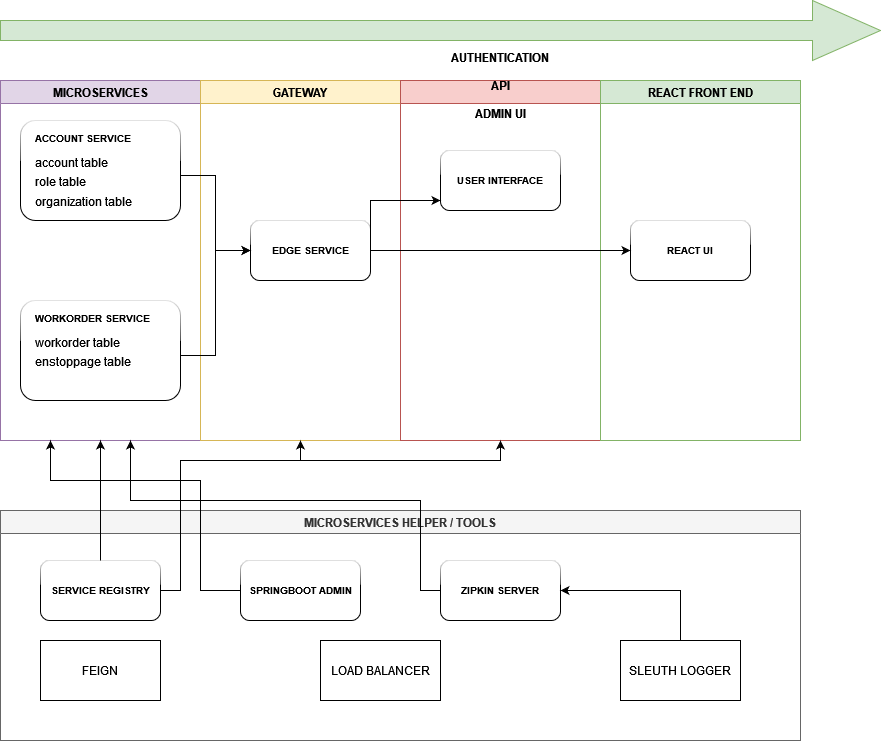

The diagram above was exported from draw.io. Its source (the exported page's mxGraphModel, read from the mxfile embedded in the PNG):
<mxGraphModel dx="1038" dy="564" grid="1" gridSize="10" guides="1" tooltips="1" connect="1" arrows="1" fold="1" page="1" pageScale="1" pageWidth="1169" pageHeight="826" background="none" math="0" shadow="0">
  <root>
    <mxCell id="0" />
    <mxCell id="1" parent="0" />
    <mxCell id="20" value="" style="endArrow=open;strokeColor=#FF0000;endFill=1;rounded=0" parent="1" source="10" edge="1">
      <mxGeometry relative="1" as="geometry">
        <mxPoint x="90" y="761.5" as="targetPoint" />
      </mxGeometry>
    </mxCell>
    <mxCell id="mraDfBzCivYf7tCmlRyB-41" value="MICROSERVICES" style="swimlane;rotation=0;fillColor=#e1d5e7;strokeColor=#9673a6;" parent="1" vertex="1">
      <mxGeometry x="40" y="80" width="200" height="360" as="geometry">
        <mxRectangle x="618.5" y="263.5" width="90" height="23" as="alternateBounds" />
      </mxGeometry>
    </mxCell>
    <mxCell id="mraDfBzCivYf7tCmlRyB-54" value="" style="group" parent="mraDfBzCivYf7tCmlRyB-41" vertex="1" connectable="0">
      <mxGeometry x="20" y="40" width="160" height="100" as="geometry" />
    </mxCell>
    <mxCell id="mraDfBzCivYf7tCmlRyB-50" value="" style="rounded=1;whiteSpace=wrap;html=1;sketch=0;shadow=0;glass=1;" parent="mraDfBzCivYf7tCmlRyB-54" vertex="1">
      <mxGeometry width="160" height="100" as="geometry" />
    </mxCell>
    <mxCell id="mraDfBzCivYf7tCmlRyB-53" value="&lt;p style=&quot;line-height: 0.5&quot;&gt;&lt;/p&gt;&lt;h1 style=&quot;font-size: 10px&quot;&gt;&lt;font style=&quot;font-size: 10px&quot;&gt;ACCOUNT SERVICE&lt;/font&gt;&lt;br&gt;&lt;/h1&gt;&lt;p&gt;account table&lt;/p&gt;&lt;p style=&quot;line-height: 0&quot;&gt;role table&lt;/p&gt;&lt;p&gt;organization table&lt;br&gt;&lt;/p&gt;&lt;p&gt;&lt;/p&gt;" style="text;html=1;strokeColor=none;fillColor=none;spacing=5;spacingTop=-20;whiteSpace=wrap;overflow=hidden;rounded=0;shadow=0;glass=1;sketch=0;" parent="mraDfBzCivYf7tCmlRyB-54" vertex="1">
      <mxGeometry x="10" y="10" width="150" height="90" as="geometry" />
    </mxCell>
    <mxCell id="mraDfBzCivYf7tCmlRyB-55" value="" style="group" parent="mraDfBzCivYf7tCmlRyB-41" vertex="1" connectable="0">
      <mxGeometry x="20" y="220" width="160" height="100" as="geometry" />
    </mxCell>
    <mxCell id="mraDfBzCivYf7tCmlRyB-56" value="" style="rounded=1;whiteSpace=wrap;html=1;sketch=0;shadow=0;glass=1;" parent="mraDfBzCivYf7tCmlRyB-55" vertex="1">
      <mxGeometry width="160" height="100" as="geometry" />
    </mxCell>
    <mxCell id="mraDfBzCivYf7tCmlRyB-57" value="&lt;p style=&quot;line-height: 0.5&quot;&gt;&lt;/p&gt;&lt;h1 style=&quot;font-size: 10px&quot;&gt;&lt;font style=&quot;font-size: 10px&quot;&gt;WORKORDER SERVICE&lt;/font&gt;&lt;br&gt;&lt;/h1&gt;&lt;p&gt;workorder table&lt;/p&gt;&lt;p style=&quot;line-height: 0&quot;&gt;enstoppage table&lt;/p&gt;&lt;p&gt;&lt;/p&gt;" style="text;html=1;strokeColor=none;fillColor=none;spacing=5;spacingTop=-20;whiteSpace=wrap;overflow=hidden;rounded=0;shadow=0;glass=1;sketch=0;" parent="mraDfBzCivYf7tCmlRyB-55" vertex="1">
      <mxGeometry x="10" y="10" width="150" height="90" as="geometry" />
    </mxCell>
    <mxCell id="mraDfBzCivYf7tCmlRyB-42" value="" style="shape=singleArrow;whiteSpace=wrap;html=1;arrowWidth=0.3333333333333333;arrowSize=0.07727272727272727;fillColor=#d5e8d4;strokeColor=#82b366;" parent="1" vertex="1">
      <mxGeometry x="40" width="880" height="60" as="geometry" />
    </mxCell>
    <mxCell id="mraDfBzCivYf7tCmlRyB-45" value="GATEWAY" style="swimlane;rotation=0;fillColor=#fff2cc;strokeColor=#d6b656;" parent="1" vertex="1">
      <mxGeometry x="240" y="80" width="200" height="360" as="geometry">
        <mxRectangle x="618.5" y="263.5" width="90" height="23" as="alternateBounds" />
      </mxGeometry>
    </mxCell>
    <mxCell id="xrAm3QCxmn5CCqjJqOKu-41" value="&lt;b&gt;EDGE SERVICE&lt;/b&gt;" style="rounded=1;whiteSpace=wrap;html=1;shadow=0;glass=1;sketch=0;fontSize=10;" parent="mraDfBzCivYf7tCmlRyB-45" vertex="1">
      <mxGeometry x="50" y="140" width="120" height="60" as="geometry" />
    </mxCell>
    <mxCell id="mraDfBzCivYf7tCmlRyB-46" value="AUTHENTICATION &#10;&#10;API &#10;&#10;ADMIN UI&#10;" style="swimlane;rotation=0;fillColor=#f8cecc;strokeColor=#b85450;spacing=2;startSize=23;swimlaneLine=1;" parent="1" vertex="1">
      <mxGeometry x="440" y="80" width="200" height="360" as="geometry">
        <mxRectangle x="618.5" y="263.5" width="90" height="23" as="alternateBounds" />
      </mxGeometry>
    </mxCell>
    <mxCell id="xrAm3QCxmn5CCqjJqOKu-42" value="&lt;b&gt;USER INTERFACE&lt;/b&gt;" style="rounded=1;whiteSpace=wrap;html=1;shadow=0;glass=1;sketch=0;fontSize=10;" parent="mraDfBzCivYf7tCmlRyB-46" vertex="1">
      <mxGeometry x="40" y="70" width="120" height="60" as="geometry" />
    </mxCell>
    <mxCell id="mraDfBzCivYf7tCmlRyB-47" value="REACT FRONT END" style="swimlane;rotation=0;fillColor=#d5e8d4;strokeColor=#82b366;" parent="1" vertex="1">
      <mxGeometry x="640" y="80" width="200" height="360" as="geometry">
        <mxRectangle x="618.5" y="263.5" width="90" height="23" as="alternateBounds" />
      </mxGeometry>
    </mxCell>
    <mxCell id="x129Z1WNHVctUMAbzjmJ-41" value="&lt;b&gt;REACT UI&lt;/b&gt;" style="rounded=1;whiteSpace=wrap;html=1;shadow=0;glass=1;sketch=0;fontSize=10;" vertex="1" parent="mraDfBzCivYf7tCmlRyB-47">
      <mxGeometry x="30" y="140" width="120" height="60" as="geometry" />
    </mxCell>
    <mxCell id="mraDfBzCivYf7tCmlRyB-49" value="MICROSERVICES HELPER / TOOLS" style="swimlane;rotation=0;fillColor=#f5f5f5;strokeColor=#666666;fontColor=#333333;" parent="1" vertex="1">
      <mxGeometry x="40" y="510" width="800" height="230" as="geometry">
        <mxRectangle x="618.5" y="263.5" width="90" height="23" as="alternateBounds" />
      </mxGeometry>
    </mxCell>
    <mxCell id="mraDfBzCivYf7tCmlRyB-58" value="&lt;b&gt;SERVICE REGISTRY&lt;/b&gt;" style="rounded=1;whiteSpace=wrap;html=1;shadow=0;glass=1;sketch=0;fontSize=10;" parent="mraDfBzCivYf7tCmlRyB-49" vertex="1">
      <mxGeometry x="40" y="50" width="120" height="60" as="geometry" />
    </mxCell>
    <mxCell id="x129Z1WNHVctUMAbzjmJ-43" value="&lt;b&gt;SPRINGBOOT ADMIN&lt;/b&gt;" style="rounded=1;whiteSpace=wrap;html=1;shadow=0;glass=1;sketch=0;fontSize=10;" vertex="1" parent="mraDfBzCivYf7tCmlRyB-49">
      <mxGeometry x="240" y="50" width="120" height="60" as="geometry" />
    </mxCell>
    <mxCell id="x129Z1WNHVctUMAbzjmJ-44" value="&lt;b&gt;ZIPKIN SERVER&lt;/b&gt;" style="rounded=1;whiteSpace=wrap;html=1;shadow=0;glass=1;sketch=0;fontSize=10;" vertex="1" parent="mraDfBzCivYf7tCmlRyB-49">
      <mxGeometry x="440" y="50" width="120" height="60" as="geometry" />
    </mxCell>
    <mxCell id="x129Z1WNHVctUMAbzjmJ-49" style="edgeStyle=orthogonalEdgeStyle;rounded=0;orthogonalLoop=1;jettySize=auto;html=1;exitX=0.5;exitY=0;exitDx=0;exitDy=0;entryX=1;entryY=0.5;entryDx=0;entryDy=0;" edge="1" parent="mraDfBzCivYf7tCmlRyB-49" source="x129Z1WNHVctUMAbzjmJ-47" target="x129Z1WNHVctUMAbzjmJ-44">
      <mxGeometry relative="1" as="geometry" />
    </mxCell>
    <mxCell id="x129Z1WNHVctUMAbzjmJ-47" value="SLEUTH LOGGER" style="rounded=0;whiteSpace=wrap;html=1;" vertex="1" parent="mraDfBzCivYf7tCmlRyB-49">
      <mxGeometry x="620" y="130" width="120" height="60" as="geometry" />
    </mxCell>
    <mxCell id="x129Z1WNHVctUMAbzjmJ-48" value="LOAD BALANCER" style="rounded=0;whiteSpace=wrap;html=1;" vertex="1" parent="mraDfBzCivYf7tCmlRyB-49">
      <mxGeometry x="320" y="130" width="120" height="60" as="geometry" />
    </mxCell>
    <mxCell id="x129Z1WNHVctUMAbzjmJ-50" value="FEIGN" style="rounded=0;whiteSpace=wrap;html=1;" vertex="1" parent="mraDfBzCivYf7tCmlRyB-49">
      <mxGeometry x="40" y="130" width="120" height="60" as="geometry" />
    </mxCell>
    <mxCell id="xrAm3QCxmn5CCqjJqOKu-43" style="edgeStyle=orthogonalEdgeStyle;rounded=0;orthogonalLoop=1;jettySize=auto;html=1;exitX=1;exitY=0.5;exitDx=0;exitDy=0;entryX=0;entryY=0.5;entryDx=0;entryDy=0;fontSize=10;" parent="1" source="mraDfBzCivYf7tCmlRyB-53" target="xrAm3QCxmn5CCqjJqOKu-41" edge="1">
      <mxGeometry relative="1" as="geometry" />
    </mxCell>
    <mxCell id="xrAm3QCxmn5CCqjJqOKu-44" style="edgeStyle=orthogonalEdgeStyle;rounded=0;orthogonalLoop=1;jettySize=auto;html=1;exitX=1;exitY=0.5;exitDx=0;exitDy=0;entryX=0;entryY=0.5;entryDx=0;entryDy=0;fontSize=10;" parent="1" source="mraDfBzCivYf7tCmlRyB-57" target="xrAm3QCxmn5CCqjJqOKu-41" edge="1">
      <mxGeometry relative="1" as="geometry" />
    </mxCell>
    <mxCell id="xrAm3QCxmn5CCqjJqOKu-45" style="edgeStyle=orthogonalEdgeStyle;rounded=0;orthogonalLoop=1;jettySize=auto;html=1;exitX=1;exitY=0.5;exitDx=0;exitDy=0;fontSize=10;" parent="1" source="xrAm3QCxmn5CCqjJqOKu-41" target="xrAm3QCxmn5CCqjJqOKu-42" edge="1">
      <mxGeometry relative="1" as="geometry">
        <Array as="points">
          <mxPoint x="410" y="200" />
        </Array>
      </mxGeometry>
    </mxCell>
    <mxCell id="xrAm3QCxmn5CCqjJqOKu-46" style="edgeStyle=orthogonalEdgeStyle;rounded=0;orthogonalLoop=1;jettySize=auto;html=1;exitX=0.5;exitY=0;exitDx=0;exitDy=0;entryX=0.5;entryY=1;entryDx=0;entryDy=0;fontSize=10;" parent="1" source="mraDfBzCivYf7tCmlRyB-58" target="mraDfBzCivYf7tCmlRyB-41" edge="1">
      <mxGeometry relative="1" as="geometry" />
    </mxCell>
    <mxCell id="xrAm3QCxmn5CCqjJqOKu-47" style="edgeStyle=orthogonalEdgeStyle;rounded=0;orthogonalLoop=1;jettySize=auto;html=1;exitX=1;exitY=0.5;exitDx=0;exitDy=0;entryX=0.5;entryY=1;entryDx=0;entryDy=0;fontSize=10;" parent="1" source="mraDfBzCivYf7tCmlRyB-58" target="mraDfBzCivYf7tCmlRyB-45" edge="1">
      <mxGeometry relative="1" as="geometry">
        <Array as="points">
          <mxPoint x="220" y="590" />
          <mxPoint x="220" y="460" />
          <mxPoint x="340" y="460" />
        </Array>
      </mxGeometry>
    </mxCell>
    <mxCell id="xrAm3QCxmn5CCqjJqOKu-48" style="edgeStyle=orthogonalEdgeStyle;rounded=0;orthogonalLoop=1;jettySize=auto;html=1;exitX=1;exitY=0.5;exitDx=0;exitDy=0;entryX=0.5;entryY=1;entryDx=0;entryDy=0;fontSize=10;" parent="1" source="mraDfBzCivYf7tCmlRyB-58" target="mraDfBzCivYf7tCmlRyB-46" edge="1">
      <mxGeometry relative="1" as="geometry">
        <Array as="points">
          <mxPoint x="220" y="590" />
          <mxPoint x="220" y="460" />
          <mxPoint x="540" y="460" />
        </Array>
      </mxGeometry>
    </mxCell>
    <mxCell id="x129Z1WNHVctUMAbzjmJ-42" style="edgeStyle=orthogonalEdgeStyle;rounded=0;orthogonalLoop=1;jettySize=auto;html=1;exitX=1;exitY=0.5;exitDx=0;exitDy=0;" edge="1" parent="1" source="xrAm3QCxmn5CCqjJqOKu-41" target="x129Z1WNHVctUMAbzjmJ-41">
      <mxGeometry relative="1" as="geometry" />
    </mxCell>
    <mxCell id="x129Z1WNHVctUMAbzjmJ-45" style="edgeStyle=orthogonalEdgeStyle;rounded=0;orthogonalLoop=1;jettySize=auto;html=1;exitX=0;exitY=0.5;exitDx=0;exitDy=0;" edge="1" parent="1" source="x129Z1WNHVctUMAbzjmJ-43">
      <mxGeometry relative="1" as="geometry">
        <mxPoint x="90" y="440" as="targetPoint" />
        <Array as="points">
          <mxPoint x="240" y="590" />
          <mxPoint x="240" y="480" />
          <mxPoint x="90" y="480" />
        </Array>
      </mxGeometry>
    </mxCell>
    <mxCell id="x129Z1WNHVctUMAbzjmJ-46" style="edgeStyle=orthogonalEdgeStyle;rounded=0;orthogonalLoop=1;jettySize=auto;html=1;exitX=0;exitY=0.5;exitDx=0;exitDy=0;" edge="1" parent="1" source="x129Z1WNHVctUMAbzjmJ-44">
      <mxGeometry relative="1" as="geometry">
        <mxPoint x="170" y="440" as="targetPoint" />
        <Array as="points">
          <mxPoint x="460" y="590" />
          <mxPoint x="460" y="500" />
          <mxPoint x="170" y="500" />
        </Array>
      </mxGeometry>
    </mxCell>
  </root>
</mxGraphModel>